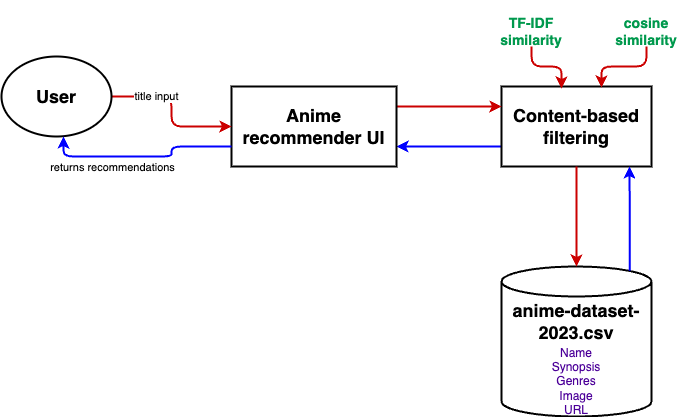

The diagram above was exported from draw.io. Its source (the exported page's mxGraphModel, read from the mxfile embedded in the PNG):
<mxGraphModel dx="984" dy="1643" grid="1" gridSize="10" guides="1" tooltips="1" connect="1" arrows="1" fold="1" page="1" pageScale="1" pageWidth="850" pageHeight="1100" math="0" shadow="0">
  <root>
    <mxCell id="0" />
    <mxCell id="1" parent="0" />
    <mxCell id="vAvczsNNLIw3aW6ecXWJ-3" value="" style="shape=cylinder3;whiteSpace=wrap;html=1;boundedLbl=1;backgroundOutline=1;size=15;strokeWidth=2;" vertex="1" parent="1">
      <mxGeometry x="540" y="-800" width="150" height="150" as="geometry" />
    </mxCell>
    <mxCell id="vAvczsNNLIw3aW6ecXWJ-20" style="edgeStyle=orthogonalEdgeStyle;rounded=0;orthogonalLoop=1;jettySize=auto;html=1;exitX=0;exitY=0.75;exitDx=0;exitDy=0;entryX=1;entryY=0.75;entryDx=0;entryDy=0;strokeColor=#0000FF;strokeWidth=2;" edge="1" parent="1" source="vAvczsNNLIw3aW6ecXWJ-8" target="vAvczsNNLIw3aW6ecXWJ-9">
      <mxGeometry relative="1" as="geometry" />
    </mxCell>
    <mxCell id="vAvczsNNLIw3aW6ecXWJ-8" value="&lt;h2&gt;Content-based filtering&lt;/h2&gt;" style="rounded=0;whiteSpace=wrap;html=1;strokeWidth=2;" vertex="1" parent="1">
      <mxGeometry x="540" y="-980" width="150" height="80" as="geometry" />
    </mxCell>
    <mxCell id="vAvczsNNLIw3aW6ecXWJ-19" style="edgeStyle=orthogonalEdgeStyle;rounded=1;orthogonalLoop=1;jettySize=auto;html=1;exitX=1;exitY=0.25;exitDx=0;exitDy=0;entryX=0;entryY=0.25;entryDx=0;entryDy=0;strokeColor=#CC0000;curved=0;strokeWidth=2;" edge="1" parent="1" source="vAvczsNNLIw3aW6ecXWJ-9" target="vAvczsNNLIw3aW6ecXWJ-8">
      <mxGeometry relative="1" as="geometry" />
    </mxCell>
    <mxCell id="vAvczsNNLIw3aW6ecXWJ-9" value="&lt;h2&gt;Anime recommender UI&lt;/h2&gt;" style="rounded=0;whiteSpace=wrap;html=1;strokeWidth=2;" vertex="1" parent="1">
      <mxGeometry x="270" y="-980" width="165" height="80" as="geometry" />
    </mxCell>
    <mxCell id="vAvczsNNLIw3aW6ecXWJ-51" style="edgeStyle=orthogonalEdgeStyle;rounded=1;orthogonalLoop=1;jettySize=auto;html=1;exitX=1;exitY=0.5;exitDx=0;exitDy=0;entryX=0;entryY=0.5;entryDx=0;entryDy=0;strokeColor=#CC0000;curved=0;strokeWidth=2;" edge="1" parent="1" source="vAvczsNNLIw3aW6ecXWJ-12" target="vAvczsNNLIw3aW6ecXWJ-9">
      <mxGeometry relative="1" as="geometry" />
    </mxCell>
    <mxCell id="vAvczsNNLIw3aW6ecXWJ-52" value="title input&lt;br&gt;" style="edgeLabel;html=1;align=center;verticalAlign=middle;resizable=0;points=[];" vertex="1" connectable="0" parent="vAvczsNNLIw3aW6ecXWJ-51">
      <mxGeometry x="-0.4154" y="1" relative="1" as="geometry">
        <mxPoint as="offset" />
      </mxGeometry>
    </mxCell>
    <mxCell id="vAvczsNNLIw3aW6ecXWJ-12" value="&lt;h2&gt;User&lt;/h2&gt;" style="ellipse;whiteSpace=wrap;html=1;strokeWidth=2;" vertex="1" parent="1">
      <mxGeometry x="40" y="-1010" width="110" height="80" as="geometry" />
    </mxCell>
    <mxCell id="vAvczsNNLIw3aW6ecXWJ-24" style="edgeStyle=orthogonalEdgeStyle;rounded=1;orthogonalLoop=1;jettySize=auto;html=1;exitX=0.855;exitY=0;exitDx=0;exitDy=4.35;exitPerimeter=0;entryX=0.853;entryY=1;entryDx=0;entryDy=0;entryPerimeter=0;strokeColor=#0000FF;curved=0;strokeWidth=2;" edge="1" parent="1" source="vAvczsNNLIw3aW6ecXWJ-3" target="vAvczsNNLIw3aW6ecXWJ-8">
      <mxGeometry relative="1" as="geometry" />
    </mxCell>
    <mxCell id="vAvczsNNLIw3aW6ecXWJ-25" style="edgeStyle=orthogonalEdgeStyle;rounded=1;orthogonalLoop=1;jettySize=auto;html=1;entryX=0.5;entryY=0;entryDx=0;entryDy=0;entryPerimeter=0;strokeColor=#CC0000;curved=0;strokeWidth=2;" edge="1" parent="1" source="vAvczsNNLIw3aW6ecXWJ-8" target="vAvczsNNLIw3aW6ecXWJ-3">
      <mxGeometry relative="1" as="geometry" />
    </mxCell>
    <mxCell id="vAvczsNNLIw3aW6ecXWJ-32" value="&lt;font color=&quot;#4c0099&quot; style=&quot;font-size: 12px;&quot;&gt;Name&lt;br&gt;Synopsis&lt;br&gt;Genres&lt;br&gt;Image URL&lt;/font&gt;" style="text;html=1;strokeColor=none;fillColor=none;align=center;verticalAlign=middle;whiteSpace=wrap;rounded=0;" vertex="1" parent="1">
      <mxGeometry x="585" y="-700" width="60" height="30" as="geometry" />
    </mxCell>
    <mxCell id="vAvczsNNLIw3aW6ecXWJ-33" value="&lt;h2&gt;anime-dataset-2023.csv&lt;/h2&gt;" style="text;html=1;strokeColor=none;fillColor=none;align=center;verticalAlign=middle;whiteSpace=wrap;rounded=0;" vertex="1" parent="1">
      <mxGeometry x="540" y="-760" width="150" height="30" as="geometry" />
    </mxCell>
    <mxCell id="vAvczsNNLIw3aW6ecXWJ-34" value="&lt;h3&gt;&lt;font color=&quot;#00994d&quot;&gt;TF-IDF similarity&lt;/font&gt;&lt;/h3&gt;" style="text;html=1;strokeColor=none;fillColor=none;align=center;verticalAlign=middle;whiteSpace=wrap;rounded=0;" vertex="1" parent="1">
      <mxGeometry x="540" y="-1050" width="60" height="30" as="geometry" />
    </mxCell>
    <mxCell id="vAvczsNNLIw3aW6ecXWJ-35" value="&lt;h3&gt;&lt;font color=&quot;#00994d&quot;&gt;cosine similarity&lt;/font&gt;&lt;/h3&gt;" style="text;html=1;strokeColor=none;fillColor=none;align=center;verticalAlign=middle;whiteSpace=wrap;rounded=0;" vertex="1" parent="1">
      <mxGeometry x="640" y="-1050" width="90" height="30" as="geometry" />
    </mxCell>
    <mxCell id="vAvczsNNLIw3aW6ecXWJ-37" style="edgeStyle=orthogonalEdgeStyle;rounded=1;orthogonalLoop=1;jettySize=auto;html=1;exitX=0.5;exitY=1;exitDx=0;exitDy=0;entryX=0.4;entryY=0.025;entryDx=0;entryDy=0;entryPerimeter=0;strokeColor=#CC0000;curved=0;strokeWidth=2;" edge="1" parent="1" source="vAvczsNNLIw3aW6ecXWJ-34" target="vAvczsNNLIw3aW6ecXWJ-8">
      <mxGeometry relative="1" as="geometry" />
    </mxCell>
    <mxCell id="vAvczsNNLIw3aW6ecXWJ-50" style="edgeStyle=orthogonalEdgeStyle;rounded=1;orthogonalLoop=1;jettySize=auto;html=1;exitX=0.5;exitY=1;exitDx=0;exitDy=0;entryX=0.667;entryY=0.013;entryDx=0;entryDy=0;entryPerimeter=0;strokeColor=#CC0000;curved=0;strokeWidth=2;" edge="1" parent="1" source="vAvczsNNLIw3aW6ecXWJ-35" target="vAvczsNNLIw3aW6ecXWJ-8">
      <mxGeometry relative="1" as="geometry" />
    </mxCell>
    <mxCell id="vAvczsNNLIw3aW6ecXWJ-57" style="edgeStyle=orthogonalEdgeStyle;rounded=1;orthogonalLoop=1;jettySize=auto;html=1;exitX=0;exitY=0.75;exitDx=0;exitDy=0;entryX=0.564;entryY=1;entryDx=0;entryDy=0;entryPerimeter=0;strokeColor=#0000FF;strokeWidth=2;curved=0;" edge="1" parent="1" source="vAvczsNNLIw3aW6ecXWJ-9" target="vAvczsNNLIw3aW6ecXWJ-12">
      <mxGeometry relative="1" as="geometry" />
    </mxCell>
    <mxCell id="vAvczsNNLIw3aW6ecXWJ-58" value="returns recommendations" style="edgeLabel;html=1;align=center;verticalAlign=middle;resizable=0;points=[];" vertex="1" connectable="0" parent="vAvczsNNLIw3aW6ecXWJ-57">
      <mxGeometry x="0.5263" y="-3" relative="1" as="geometry">
        <mxPoint x="21" y="13" as="offset" />
      </mxGeometry>
    </mxCell>
  </root>
</mxGraphModel>